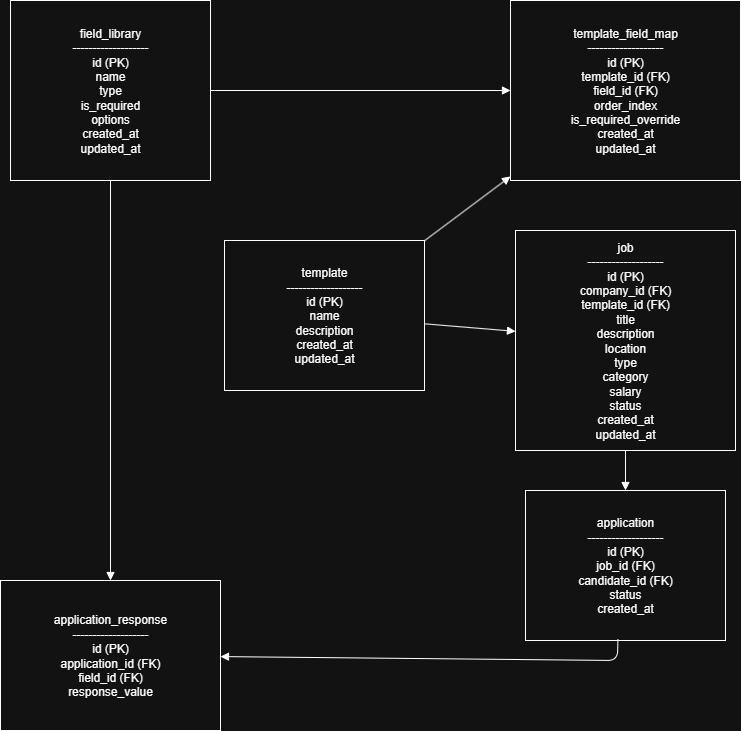

The diagram above was exported from draw.io. Its source (the exported page's mxGraphModel, read from the mxfile embedded in the PNG):
<mxGraphModel dx="2018" dy="617" grid="1" gridSize="10" guides="1" tooltips="1" connect="1" arrows="1" fold="1" page="1" pageScale="1" pageWidth="827" pageHeight="1169" math="0" shadow="0">
  <root>
    <mxCell id="0" />
    <mxCell id="1" parent="0" />
    <mxCell id="P5A6zXR6rqixwn6XtFiE-1" value="field_library&#10;-------------------&#10;id (PK)&#10;name&#10;type&#10;is_required&#10;options&#10;created_at&#10;updated_at" style="shape=rectangle;whiteSpace=wrap;html=1;" vertex="1" parent="1">
      <mxGeometry y="40" width="200" height="180" as="geometry" />
    </mxCell>
    <mxCell id="P5A6zXR6rqixwn6XtFiE-2" value="template&#10;-------------------&#10;id (PK)&#10;name&#10;description&#10;created_at&#10;updated_at" style="shape=rectangle;whiteSpace=wrap;html=1;" vertex="1" parent="1">
      <mxGeometry x="214" y="280" width="200" height="150" as="geometry" />
    </mxCell>
    <mxCell id="P5A6zXR6rqixwn6XtFiE-3" value="template_field_map&#10;-------------------&#10;id (PK)&#10;template_id (FK)&#10;field_id (FK)&#10;order_index&#10;is_required_override&#10;created_at&#10;updated_at" style="shape=rectangle;whiteSpace=wrap;html=1;" vertex="1" parent="1">
      <mxGeometry x="500" y="40" width="230" height="180" as="geometry" />
    </mxCell>
    <mxCell id="P5A6zXR6rqixwn6XtFiE-4" value="job&#10;-------------------&#10;id (PK)&#10;company_id (FK)&#10;template_id (FK)&#10;title&#10;description&#10;location&#10;type&#10;category&#10;salary&#10;status&#10;created_at&#10;updated_at" style="shape=rectangle;whiteSpace=wrap;html=1;" vertex="1" parent="1">
      <mxGeometry x="505" y="270" width="220" height="220" as="geometry" />
    </mxCell>
    <mxCell id="P5A6zXR6rqixwn6XtFiE-5" value="application&#10;-------------------&#10;id (PK)&#10;job_id (FK)&#10;candidate_id (FK)&#10;status&#10;created_at" style="shape=rectangle;whiteSpace=wrap;html=1;" vertex="1" parent="1">
      <mxGeometry x="515" y="530" width="200" height="150" as="geometry" />
    </mxCell>
    <mxCell id="P5A6zXR6rqixwn6XtFiE-6" value="application_response&#10;-------------------&#10;id (PK)&#10;application_id (FK)&#10;field_id (FK)&#10;response_value" style="shape=rectangle;whiteSpace=wrap;html=1;" vertex="1" parent="1">
      <mxGeometry x="-10" y="620" width="220" height="150" as="geometry" />
    </mxCell>
    <mxCell id="P5A6zXR6rqixwn6XtFiE-7" style="endArrow=block;html=1;" edge="1" parent="1" source="P5A6zXR6rqixwn6XtFiE-2" target="P5A6zXR6rqixwn6XtFiE-3">
      <mxGeometry relative="1" as="geometry" />
    </mxCell>
    <mxCell id="P5A6zXR6rqixwn6XtFiE-8" style="endArrow=block;html=1;" edge="1" parent="1" source="P5A6zXR6rqixwn6XtFiE-1" target="P5A6zXR6rqixwn6XtFiE-3">
      <mxGeometry relative="1" as="geometry" />
    </mxCell>
    <mxCell id="P5A6zXR6rqixwn6XtFiE-9" style="endArrow=block;html=1;" edge="1" parent="1" source="P5A6zXR6rqixwn6XtFiE-2" target="P5A6zXR6rqixwn6XtFiE-4">
      <mxGeometry relative="1" as="geometry" />
    </mxCell>
    <mxCell id="P5A6zXR6rqixwn6XtFiE-10" style="endArrow=block;html=1;" edge="1" parent="1" source="P5A6zXR6rqixwn6XtFiE-4" target="P5A6zXR6rqixwn6XtFiE-5">
      <mxGeometry relative="1" as="geometry" />
    </mxCell>
    <mxCell id="P5A6zXR6rqixwn6XtFiE-11" style="endArrow=block;html=1;exitX=0.462;exitY=0.992;exitDx=0;exitDy=0;exitPerimeter=0;" edge="1" parent="1" source="P5A6zXR6rqixwn6XtFiE-5" target="P5A6zXR6rqixwn6XtFiE-6">
      <mxGeometry relative="1" as="geometry">
        <Array as="points">
          <mxPoint x="607" y="700" />
        </Array>
      </mxGeometry>
    </mxCell>
    <mxCell id="P5A6zXR6rqixwn6XtFiE-12" style="endArrow=block;html=1;" edge="1" parent="1" source="P5A6zXR6rqixwn6XtFiE-1" target="P5A6zXR6rqixwn6XtFiE-6">
      <mxGeometry relative="1" as="geometry" />
    </mxCell>
  </root>
</mxGraphModel>